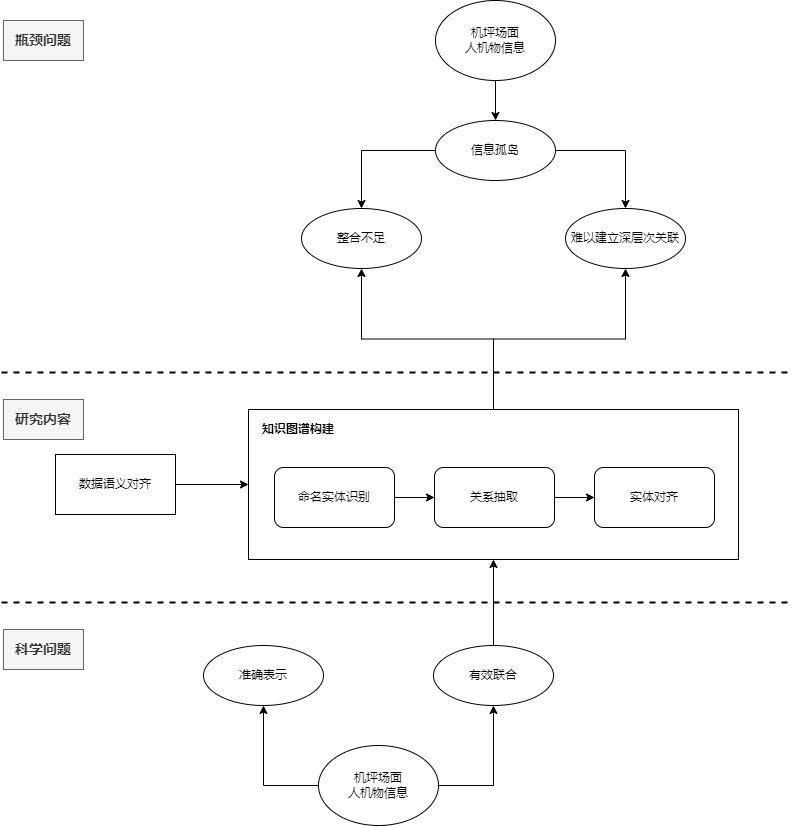

The diagram above was exported from draw.io. Its source (the exported page's mxGraphModel, read from the mxfile embedded in the PNG):
<mxGraphModel dx="1218" dy="960" grid="1" gridSize="10" guides="1" tooltips="1" connect="1" arrows="1" fold="1" page="1" pageScale="1" pageWidth="827" pageHeight="1169" background="none" math="0" shadow="0">
  <root>
    <mxCell id="0" />
    <mxCell id="1" parent="0" />
    <mxCell id="xTuX1cqlyyez9OaO5Y-E-46" value="" style="endArrow=none;dashed=1;html=1;strokeWidth=2;rounded=0;" edge="1" parent="1">
      <mxGeometry width="50" height="50" relative="1" as="geometry">
        <mxPoint x="18" y="743" as="sourcePoint" />
        <mxPoint x="808" y="743" as="targetPoint" />
      </mxGeometry>
    </mxCell>
    <mxCell id="xTuX1cqlyyez9OaO5Y-E-34" style="edgeStyle=orthogonalEdgeStyle;rounded=0;orthogonalLoop=1;jettySize=auto;html=1;exitX=1;exitY=0.5;exitDx=0;exitDy=0;entryX=0;entryY=0.5;entryDx=0;entryDy=0;" edge="1" parent="1" source="xTuX1cqlyyez9OaO5Y-E-1" target="xTuX1cqlyyez9OaO5Y-E-2">
      <mxGeometry relative="1" as="geometry" />
    </mxCell>
    <mxCell id="xTuX1cqlyyez9OaO5Y-E-1" value="数据语义对齐" style="rounded=0;whiteSpace=wrap;html=1;" vertex="1" parent="1">
      <mxGeometry x="72" y="595" width="120" height="60" as="geometry" />
    </mxCell>
    <mxCell id="xTuX1cqlyyez9OaO5Y-E-32" style="edgeStyle=orthogonalEdgeStyle;rounded=0;orthogonalLoop=1;jettySize=auto;html=1;exitX=0;exitY=0.5;exitDx=0;exitDy=0;entryX=0.5;entryY=1;entryDx=0;entryDy=0;" edge="1" parent="1" source="xTuX1cqlyyez9OaO5Y-E-12" target="xTuX1cqlyyez9OaO5Y-E-15">
      <mxGeometry relative="1" as="geometry" />
    </mxCell>
    <mxCell id="xTuX1cqlyyez9OaO5Y-E-33" style="edgeStyle=orthogonalEdgeStyle;rounded=0;orthogonalLoop=1;jettySize=auto;html=1;exitX=1;exitY=0.5;exitDx=0;exitDy=0;entryX=0.5;entryY=1;entryDx=0;entryDy=0;" edge="1" parent="1" source="xTuX1cqlyyez9OaO5Y-E-12" target="xTuX1cqlyyez9OaO5Y-E-13">
      <mxGeometry relative="1" as="geometry" />
    </mxCell>
    <mxCell id="xTuX1cqlyyez9OaO5Y-E-12" value="机坪场面&lt;br&gt;人机物信息" style="ellipse;whiteSpace=wrap;html=1;" vertex="1" parent="1">
      <mxGeometry x="335" y="886" width="120" height="80" as="geometry" />
    </mxCell>
    <mxCell id="xTuX1cqlyyez9OaO5Y-E-41" style="edgeStyle=orthogonalEdgeStyle;rounded=0;orthogonalLoop=1;jettySize=auto;html=1;exitX=0.5;exitY=0;exitDx=0;exitDy=0;entryX=0.5;entryY=1;entryDx=0;entryDy=0;" edge="1" parent="1" source="xTuX1cqlyyez9OaO5Y-E-13" target="xTuX1cqlyyez9OaO5Y-E-2">
      <mxGeometry relative="1" as="geometry" />
    </mxCell>
    <mxCell id="xTuX1cqlyyez9OaO5Y-E-13" value="有效联合" style="ellipse;whiteSpace=wrap;html=1;" vertex="1" parent="1">
      <mxGeometry x="450" y="786" width="120" height="60" as="geometry" />
    </mxCell>
    <mxCell id="xTuX1cqlyyez9OaO5Y-E-15" value="准确表示" style="ellipse;whiteSpace=wrap;html=1;" vertex="1" parent="1">
      <mxGeometry x="220" y="786" width="120" height="60" as="geometry" />
    </mxCell>
    <mxCell id="xTuX1cqlyyez9OaO5Y-E-19" value="" style="edgeStyle=orthogonalEdgeStyle;rounded=0;orthogonalLoop=1;jettySize=auto;html=1;" edge="1" parent="1" source="xTuX1cqlyyez9OaO5Y-E-17" target="xTuX1cqlyyez9OaO5Y-E-18">
      <mxGeometry relative="1" as="geometry" />
    </mxCell>
    <mxCell id="xTuX1cqlyyez9OaO5Y-E-17" value="机坪场面&lt;br&gt;人机物信息" style="ellipse;whiteSpace=wrap;html=1;" vertex="1" parent="1">
      <mxGeometry x="452" y="141" width="120" height="80" as="geometry" />
    </mxCell>
    <mxCell id="xTuX1cqlyyez9OaO5Y-E-23" style="edgeStyle=orthogonalEdgeStyle;rounded=0;orthogonalLoop=1;jettySize=auto;html=1;exitX=0;exitY=0.5;exitDx=0;exitDy=0;entryX=0.5;entryY=0;entryDx=0;entryDy=0;" edge="1" parent="1" source="xTuX1cqlyyez9OaO5Y-E-18" target="xTuX1cqlyyez9OaO5Y-E-20">
      <mxGeometry relative="1" as="geometry" />
    </mxCell>
    <mxCell id="xTuX1cqlyyez9OaO5Y-E-24" style="edgeStyle=orthogonalEdgeStyle;rounded=0;orthogonalLoop=1;jettySize=auto;html=1;exitX=1;exitY=0.5;exitDx=0;exitDy=0;entryX=0.5;entryY=0;entryDx=0;entryDy=0;" edge="1" parent="1" source="xTuX1cqlyyez9OaO5Y-E-18" target="xTuX1cqlyyez9OaO5Y-E-21">
      <mxGeometry relative="1" as="geometry" />
    </mxCell>
    <mxCell id="xTuX1cqlyyez9OaO5Y-E-18" value="&lt;span&gt;信息孤岛&lt;/span&gt;" style="ellipse;whiteSpace=wrap;html=1;" vertex="1" parent="1">
      <mxGeometry x="452" y="261" width="120" height="60" as="geometry" />
    </mxCell>
    <mxCell id="xTuX1cqlyyez9OaO5Y-E-20" value="整合不足" style="ellipse;whiteSpace=wrap;html=1;" vertex="1" parent="1">
      <mxGeometry x="318" y="349" width="120" height="60" as="geometry" />
    </mxCell>
    <mxCell id="xTuX1cqlyyez9OaO5Y-E-21" value="难以建立深层次关联" style="ellipse;whiteSpace=wrap;html=1;" vertex="1" parent="1">
      <mxGeometry x="582" y="349" width="120" height="60" as="geometry" />
    </mxCell>
    <mxCell id="xTuX1cqlyyez9OaO5Y-E-29" value="" style="group" vertex="1" connectable="0" parent="1">
      <mxGeometry x="265" y="550" width="490" height="150" as="geometry" />
    </mxCell>
    <mxCell id="xTuX1cqlyyez9OaO5Y-E-2" value="" style="rounded=0;whiteSpace=wrap;html=1;align=left;" vertex="1" parent="xTuX1cqlyyez9OaO5Y-E-29">
      <mxGeometry width="490" height="150" as="geometry" />
    </mxCell>
    <mxCell id="xTuX1cqlyyez9OaO5Y-E-5" value="命名实体识别" style="rounded=1;whiteSpace=wrap;html=1;" vertex="1" parent="xTuX1cqlyyez9OaO5Y-E-29">
      <mxGeometry x="26" y="58" width="120" height="60" as="geometry" />
    </mxCell>
    <mxCell id="xTuX1cqlyyez9OaO5Y-E-6" value="关系抽取" style="rounded=1;whiteSpace=wrap;html=1;" vertex="1" parent="xTuX1cqlyyez9OaO5Y-E-29">
      <mxGeometry x="186" y="58" width="120" height="60" as="geometry" />
    </mxCell>
    <mxCell id="xTuX1cqlyyez9OaO5Y-E-26" style="edgeStyle=orthogonalEdgeStyle;rounded=0;orthogonalLoop=1;jettySize=auto;html=1;exitX=1;exitY=0.5;exitDx=0;exitDy=0;entryX=0;entryY=0.5;entryDx=0;entryDy=0;" edge="1" parent="xTuX1cqlyyez9OaO5Y-E-29" source="xTuX1cqlyyez9OaO5Y-E-5" target="xTuX1cqlyyez9OaO5Y-E-6">
      <mxGeometry relative="1" as="geometry" />
    </mxCell>
    <mxCell id="xTuX1cqlyyez9OaO5Y-E-7" value="实体对齐" style="rounded=1;whiteSpace=wrap;html=1;" vertex="1" parent="xTuX1cqlyyez9OaO5Y-E-29">
      <mxGeometry x="346" y="58" width="120" height="60" as="geometry" />
    </mxCell>
    <mxCell id="xTuX1cqlyyez9OaO5Y-E-27" style="edgeStyle=orthogonalEdgeStyle;rounded=0;orthogonalLoop=1;jettySize=auto;html=1;exitX=1;exitY=0.5;exitDx=0;exitDy=0;" edge="1" parent="xTuX1cqlyyez9OaO5Y-E-29" source="xTuX1cqlyyez9OaO5Y-E-6" target="xTuX1cqlyyez9OaO5Y-E-7">
      <mxGeometry relative="1" as="geometry" />
    </mxCell>
    <mxCell id="xTuX1cqlyyez9OaO5Y-E-25" value="&lt;b&gt;知识图谱构建&lt;/b&gt;" style="text;html=1;strokeColor=none;fillColor=none;align=center;verticalAlign=middle;whiteSpace=wrap;rounded=0;" vertex="1" parent="xTuX1cqlyyez9OaO5Y-E-29">
      <mxGeometry width="100" height="40" as="geometry" />
    </mxCell>
    <mxCell id="xTuX1cqlyyez9OaO5Y-E-42" style="edgeStyle=orthogonalEdgeStyle;rounded=0;orthogonalLoop=1;jettySize=auto;html=1;exitX=0.5;exitY=0;exitDx=0;exitDy=0;entryX=0.5;entryY=1;entryDx=0;entryDy=0;" edge="1" parent="1" source="xTuX1cqlyyez9OaO5Y-E-2" target="xTuX1cqlyyez9OaO5Y-E-20">
      <mxGeometry relative="1" as="geometry" />
    </mxCell>
    <mxCell id="xTuX1cqlyyez9OaO5Y-E-43" style="edgeStyle=orthogonalEdgeStyle;rounded=0;orthogonalLoop=1;jettySize=auto;html=1;exitX=0.5;exitY=0;exitDx=0;exitDy=0;" edge="1" parent="1" source="xTuX1cqlyyez9OaO5Y-E-2" target="xTuX1cqlyyez9OaO5Y-E-21">
      <mxGeometry relative="1" as="geometry" />
    </mxCell>
    <mxCell id="xTuX1cqlyyez9OaO5Y-E-48" value="" style="endArrow=none;dashed=1;html=1;strokeWidth=2;rounded=0;" edge="1" parent="1">
      <mxGeometry width="50" height="50" relative="1" as="geometry">
        <mxPoint x="18" y="513" as="sourcePoint" />
        <mxPoint x="808" y="513" as="targetPoint" />
      </mxGeometry>
    </mxCell>
    <mxCell id="xTuX1cqlyyez9OaO5Y-E-49" value="&lt;font style=&quot;font-size: 14px&quot;&gt;&lt;b&gt;瓶颈问题&lt;/b&gt;&lt;/font&gt;" style="text;html=1;strokeColor=#666666;fillColor=#f5f5f5;align=center;verticalAlign=middle;whiteSpace=wrap;rounded=0;fontColor=#333333;" vertex="1" parent="1">
      <mxGeometry x="20" y="161" width="80" height="40" as="geometry" />
    </mxCell>
    <mxCell id="xTuX1cqlyyez9OaO5Y-E-50" value="&lt;font style=&quot;font-size: 14px&quot;&gt;&lt;b&gt;研究内容&lt;/b&gt;&lt;/font&gt;" style="text;html=1;strokeColor=#666666;fillColor=#f5f5f5;align=center;verticalAlign=middle;whiteSpace=wrap;rounded=0;fontColor=#333333;" vertex="1" parent="1">
      <mxGeometry x="20" y="540" width="80" height="40" as="geometry" />
    </mxCell>
    <mxCell id="xTuX1cqlyyez9OaO5Y-E-51" value="&lt;font style=&quot;font-size: 14px&quot;&gt;&lt;b&gt;科学问题&lt;/b&gt;&lt;/font&gt;" style="text;html=1;strokeColor=#666666;fillColor=#f5f5f5;align=center;verticalAlign=middle;whiteSpace=wrap;rounded=0;fontColor=#333333;" vertex="1" parent="1">
      <mxGeometry x="20" y="770" width="80" height="40" as="geometry" />
    </mxCell>
  </root>
</mxGraphModel>